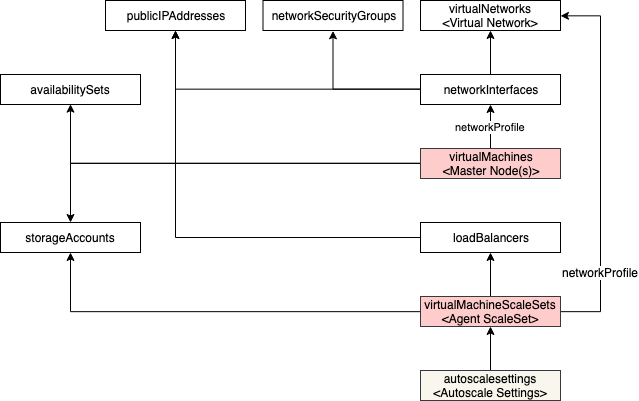

The diagram above was exported from draw.io. Its source (the exported page's mxGraphModel, read from the mxfile embedded in the PNG):
<mxGraphModel dx="765" dy="1303" grid="1" gridSize="10" guides="1" tooltips="1" connect="1" arrows="1" fold="1" page="1" pageScale="1" pageWidth="826" pageHeight="1169" math="0" shadow="0">
  <root>
    <mxCell id="0" />
    <mxCell id="1" parent="0" />
    <mxCell id="NnQxRDkw66phRpZx0AAS-1" value="&lt;div&gt;&lt;span&gt;storageAccounts&lt;/span&gt;&lt;/div&gt;" style="rounded=0;whiteSpace=wrap;html=1;" vertex="1" parent="1">
      <mxGeometry x="80" y="412" width="140" height="30" as="geometry" />
    </mxCell>
    <mxCell id="NnQxRDkw66phRpZx0AAS-2" value="&lt;div&gt;&lt;span&gt;virtualNetworks&lt;/span&gt;&lt;/div&gt;&lt;div&gt;&lt;div&gt;&lt;span&gt;&amp;lt;Virtual Network&amp;gt;&lt;/span&gt;&lt;/div&gt;&lt;/div&gt;" style="rounded=0;whiteSpace=wrap;html=1;" vertex="1" parent="1">
      <mxGeometry x="500" y="190" width="140" height="30" as="geometry" />
    </mxCell>
    <mxCell id="NnQxRDkw66phRpZx0AAS-10" value="&lt;div&gt;&lt;span&gt;networkProfile&lt;/span&gt;&lt;/div&gt;" style="edgeStyle=orthogonalEdgeStyle;rounded=0;orthogonalLoop=1;jettySize=auto;html=1;" edge="1" parent="1" source="NnQxRDkw66phRpZx0AAS-3" target="NnQxRDkw66phRpZx0AAS-4">
      <mxGeometry relative="1" as="geometry" />
    </mxCell>
    <mxCell id="NnQxRDkw66phRpZx0AAS-24" style="edgeStyle=orthogonalEdgeStyle;rounded=0;orthogonalLoop=1;jettySize=auto;html=1;" edge="1" parent="1" source="NnQxRDkw66phRpZx0AAS-3" target="NnQxRDkw66phRpZx0AAS-1">
      <mxGeometry relative="1" as="geometry" />
    </mxCell>
    <mxCell id="NnQxRDkw66phRpZx0AAS-25" style="edgeStyle=orthogonalEdgeStyle;rounded=0;orthogonalLoop=1;jettySize=auto;html=1;entryX=0.5;entryY=1;entryDx=0;entryDy=0;" edge="1" parent="1" source="NnQxRDkw66phRpZx0AAS-3" target="NnQxRDkw66phRpZx0AAS-13">
      <mxGeometry relative="1" as="geometry" />
    </mxCell>
    <mxCell id="NnQxRDkw66phRpZx0AAS-3" value="&lt;div&gt;&lt;span&gt;virtualMachines&lt;/span&gt;&lt;/div&gt;&lt;div&gt;&lt;span&gt;&amp;lt;&lt;/span&gt;&lt;span&gt;Master Node(s)&lt;/span&gt;&lt;span&gt;&amp;gt;&lt;/span&gt;&lt;/div&gt;" style="rounded=0;whiteSpace=wrap;html=1;fillColor=#ffcccc;strokeColor=#36393d;" vertex="1" parent="1">
      <mxGeometry x="500" y="338" width="140" height="30" as="geometry" />
    </mxCell>
    <mxCell id="NnQxRDkw66phRpZx0AAS-8" style="edgeStyle=orthogonalEdgeStyle;rounded=0;orthogonalLoop=1;jettySize=auto;html=1;" edge="1" parent="1" source="NnQxRDkw66phRpZx0AAS-4" target="NnQxRDkw66phRpZx0AAS-7">
      <mxGeometry relative="1" as="geometry" />
    </mxCell>
    <mxCell id="NnQxRDkw66phRpZx0AAS-9" style="edgeStyle=orthogonalEdgeStyle;rounded=0;orthogonalLoop=1;jettySize=auto;html=1;" edge="1" parent="1" source="NnQxRDkw66phRpZx0AAS-4" target="NnQxRDkw66phRpZx0AAS-2">
      <mxGeometry relative="1" as="geometry" />
    </mxCell>
    <mxCell id="NnQxRDkw66phRpZx0AAS-12" style="edgeStyle=orthogonalEdgeStyle;rounded=0;orthogonalLoop=1;jettySize=auto;html=1;entryX=0.5;entryY=1;entryDx=0;entryDy=0;" edge="1" parent="1" source="NnQxRDkw66phRpZx0AAS-4" target="NnQxRDkw66phRpZx0AAS-11">
      <mxGeometry relative="1" as="geometry" />
    </mxCell>
    <mxCell id="NnQxRDkw66phRpZx0AAS-4" value="&lt;div&gt;&lt;span&gt;networkInterfaces&lt;/span&gt;&lt;/div&gt;" style="rounded=0;whiteSpace=wrap;html=1;" vertex="1" parent="1">
      <mxGeometry x="500" y="264" width="140" height="30" as="geometry" />
    </mxCell>
    <mxCell id="NnQxRDkw66phRpZx0AAS-7" value="&lt;div&gt;&lt;span&gt;publicIPAddresses&lt;/span&gt;&lt;/div&gt;" style="rounded=0;whiteSpace=wrap;html=1;" vertex="1" parent="1">
      <mxGeometry x="185" y="190" width="140" height="30" as="geometry" />
    </mxCell>
    <mxCell id="NnQxRDkw66phRpZx0AAS-11" value="&lt;div&gt;&lt;span&gt;networkSecurityGroups&lt;/span&gt;&lt;/div&gt;" style="rounded=0;whiteSpace=wrap;html=1;" vertex="1" parent="1">
      <mxGeometry x="342.5" y="190" width="140" height="30" as="geometry" />
    </mxCell>
    <mxCell id="NnQxRDkw66phRpZx0AAS-13" value="availabilitySets&lt;br&gt;" style="rounded=0;whiteSpace=wrap;html=1;" vertex="1" parent="1">
      <mxGeometry x="80" y="264" width="140" height="30" as="geometry" />
    </mxCell>
    <mxCell id="NnQxRDkw66phRpZx0AAS-18" style="edgeStyle=orthogonalEdgeStyle;rounded=0;orthogonalLoop=1;jettySize=auto;html=1;entryX=0.5;entryY=1;entryDx=0;entryDy=0;" edge="1" parent="1" source="NnQxRDkw66phRpZx0AAS-16" target="NnQxRDkw66phRpZx0AAS-17">
      <mxGeometry relative="1" as="geometry" />
    </mxCell>
    <mxCell id="NnQxRDkw66phRpZx0AAS-19" style="edgeStyle=orthogonalEdgeStyle;rounded=0;orthogonalLoop=1;jettySize=auto;html=1;" edge="1" parent="1" source="NnQxRDkw66phRpZx0AAS-16" target="NnQxRDkw66phRpZx0AAS-1">
      <mxGeometry relative="1" as="geometry" />
    </mxCell>
    <mxCell id="NnQxRDkw66phRpZx0AAS-26" style="edgeStyle=orthogonalEdgeStyle;rounded=0;orthogonalLoop=1;jettySize=auto;html=1;entryX=1;entryY=0.5;entryDx=0;entryDy=0;" edge="1" parent="1" source="NnQxRDkw66phRpZx0AAS-16" target="NnQxRDkw66phRpZx0AAS-2">
      <mxGeometry relative="1" as="geometry">
        <Array as="points">
          <mxPoint x="680" y="501" />
          <mxPoint x="680" y="205" />
        </Array>
      </mxGeometry>
    </mxCell>
    <mxCell id="NnQxRDkw66phRpZx0AAS-29" value="networkProfile" style="text;html=1;resizable=0;points=[];align=center;verticalAlign=middle;labelBackgroundColor=#ffffff;" vertex="1" connectable="0" parent="NnQxRDkw66phRpZx0AAS-26">
      <mxGeometry x="-0.5787" relative="1" as="geometry">
        <mxPoint as="offset" />
      </mxGeometry>
    </mxCell>
    <mxCell id="NnQxRDkw66phRpZx0AAS-16" value="&lt;div&gt;&lt;span&gt;virtualMachineScaleSets&lt;/span&gt;&lt;/div&gt;&lt;div&gt;&lt;span&gt;&amp;lt;&lt;/span&gt;&lt;span&gt;Agent ScaleSet&lt;/span&gt;&lt;span&gt;&amp;gt;&lt;/span&gt;&lt;/div&gt;" style="rounded=0;whiteSpace=wrap;html=1;fillColor=#ffcccc;strokeColor=#36393d;" vertex="1" parent="1">
      <mxGeometry x="500" y="486" width="140" height="30" as="geometry" />
    </mxCell>
    <mxCell id="NnQxRDkw66phRpZx0AAS-23" style="edgeStyle=orthogonalEdgeStyle;rounded=0;orthogonalLoop=1;jettySize=auto;html=1;" edge="1" parent="1" source="NnQxRDkw66phRpZx0AAS-17" target="NnQxRDkw66phRpZx0AAS-7">
      <mxGeometry relative="1" as="geometry" />
    </mxCell>
    <mxCell id="NnQxRDkw66phRpZx0AAS-17" value="&lt;div&gt;&lt;span&gt;loadBalancers&lt;/span&gt;&lt;/div&gt;" style="rounded=0;whiteSpace=wrap;html=1;" vertex="1" parent="1">
      <mxGeometry x="500" y="412" width="140" height="30" as="geometry" />
    </mxCell>
    <mxCell id="NnQxRDkw66phRpZx0AAS-21" style="edgeStyle=orthogonalEdgeStyle;rounded=0;orthogonalLoop=1;jettySize=auto;html=1;" edge="1" parent="1" source="NnQxRDkw66phRpZx0AAS-20" target="NnQxRDkw66phRpZx0AAS-16">
      <mxGeometry relative="1" as="geometry" />
    </mxCell>
    <mxCell id="NnQxRDkw66phRpZx0AAS-20" value="&lt;div&gt;&lt;span&gt;autoscalesettings&lt;/span&gt;&lt;/div&gt;&lt;div&gt;&lt;span&gt;&amp;lt;&lt;/span&gt;&lt;span&gt;Autoscale Settings&lt;/span&gt;&lt;span&gt;&amp;gt;&lt;/span&gt;&lt;/div&gt;" style="rounded=0;whiteSpace=wrap;html=1;fillColor=#f9f7ed;strokeColor=#36393d;" vertex="1" parent="1">
      <mxGeometry x="500" y="560" width="140" height="30" as="geometry" />
    </mxCell>
  </root>
</mxGraphModel>